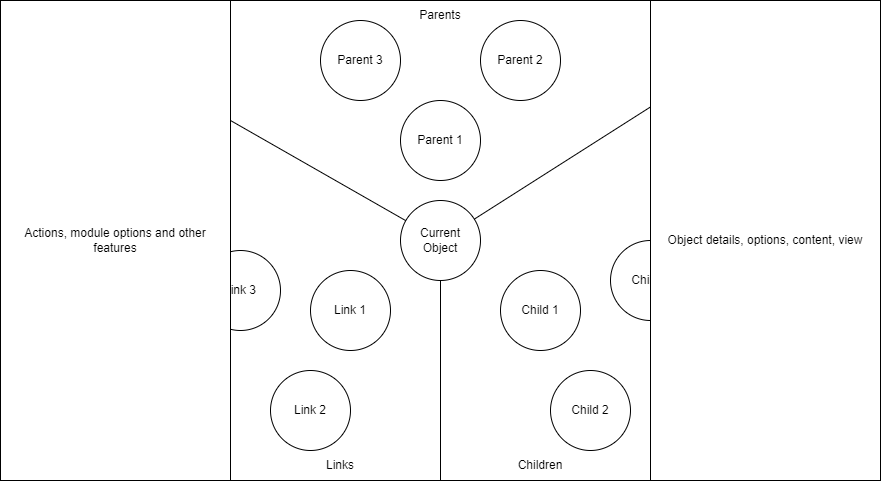

The diagram above was exported from draw.io. Its source (the exported page's mxGraphModel, read from the mxfile embedded in the PNG):
<mxGraphModel dx="782" dy="857" grid="1" gridSize="10" guides="1" tooltips="1" connect="1" arrows="1" fold="1" page="1" pageScale="1" pageWidth="827" pageHeight="1169" math="0" shadow="0">
  <root>
    <mxCell id="0" />
    <mxCell id="1" parent="0" />
    <mxCell id="15n7tMUu8i6I7I_4ESLy-1" value="" style="rounded=0;whiteSpace=wrap;html=1;" vertex="1" parent="1">
      <mxGeometry x="40" y="200" width="880" height="480" as="geometry" />
    </mxCell>
    <mxCell id="15n7tMUu8i6I7I_4ESLy-2" value="" style="rounded=0;whiteSpace=wrap;html=1;" vertex="1" parent="1">
      <mxGeometry x="270" y="200" width="420" height="480" as="geometry" />
    </mxCell>
    <mxCell id="15n7tMUu8i6I7I_4ESLy-3" value="Current Object" style="ellipse;whiteSpace=wrap;html=1;aspect=fixed;" vertex="1" parent="1">
      <mxGeometry x="440" y="400" width="80" height="80" as="geometry" />
    </mxCell>
    <mxCell id="15n7tMUu8i6I7I_4ESLy-4" value="Parent 1" style="ellipse;whiteSpace=wrap;html=1;aspect=fixed;" vertex="1" parent="1">
      <mxGeometry x="440" y="300" width="80" height="80" as="geometry" />
    </mxCell>
    <mxCell id="15n7tMUu8i6I7I_4ESLy-5" value="Parent 3" style="ellipse;whiteSpace=wrap;html=1;aspect=fixed;" vertex="1" parent="1">
      <mxGeometry x="360" y="220" width="80" height="80" as="geometry" />
    </mxCell>
    <mxCell id="15n7tMUu8i6I7I_4ESLy-6" value="Link 1" style="ellipse;whiteSpace=wrap;html=1;aspect=fixed;" vertex="1" parent="1">
      <mxGeometry x="350" y="470" width="80" height="80" as="geometry" />
    </mxCell>
    <mxCell id="15n7tMUu8i6I7I_4ESLy-7" value="Child 1" style="ellipse;whiteSpace=wrap;html=1;aspect=fixed;" vertex="1" parent="1">
      <mxGeometry x="540" y="470" width="80" height="80" as="geometry" />
    </mxCell>
    <mxCell id="15n7tMUu8i6I7I_4ESLy-8" value="Link 2" style="ellipse;whiteSpace=wrap;html=1;aspect=fixed;" vertex="1" parent="1">
      <mxGeometry x="310" y="570" width="80" height="80" as="geometry" />
    </mxCell>
    <mxCell id="15n7tMUu8i6I7I_4ESLy-9" value="" style="endArrow=none;html=1;rounded=0;exitX=1.005;exitY=0.219;exitDx=0;exitDy=0;exitPerimeter=0;" edge="1" parent="1" source="15n7tMUu8i6I7I_4ESLy-2" target="15n7tMUu8i6I7I_4ESLy-3">
      <mxGeometry width="50" height="50" relative="1" as="geometry">
        <mxPoint x="400" y="460" as="sourcePoint" />
        <mxPoint x="450" y="410" as="targetPoint" />
      </mxGeometry>
    </mxCell>
    <mxCell id="15n7tMUu8i6I7I_4ESLy-10" value="" style="endArrow=none;html=1;rounded=0;exitX=0;exitY=0.25;exitDx=0;exitDy=0;" edge="1" parent="1" source="15n7tMUu8i6I7I_4ESLy-2" target="15n7tMUu8i6I7I_4ESLy-3">
      <mxGeometry width="50" height="50" relative="1" as="geometry">
        <mxPoint x="400" y="460" as="sourcePoint" />
        <mxPoint x="450" y="410" as="targetPoint" />
      </mxGeometry>
    </mxCell>
    <mxCell id="15n7tMUu8i6I7I_4ESLy-11" value="Parent 2" style="ellipse;whiteSpace=wrap;html=1;aspect=fixed;" vertex="1" parent="1">
      <mxGeometry x="520" y="220" width="80" height="80" as="geometry" />
    </mxCell>
    <mxCell id="15n7tMUu8i6I7I_4ESLy-12" value="" style="endArrow=none;html=1;rounded=0;exitX=0.5;exitY=1;exitDx=0;exitDy=0;" edge="1" parent="1" source="15n7tMUu8i6I7I_4ESLy-2" target="15n7tMUu8i6I7I_4ESLy-3">
      <mxGeometry width="50" height="50" relative="1" as="geometry">
        <mxPoint x="280" y="330" as="sourcePoint" />
        <mxPoint x="455.2702743150162" y="430.1544424657236" as="targetPoint" />
      </mxGeometry>
    </mxCell>
    <mxCell id="15n7tMUu8i6I7I_4ESLy-13" value="Child 2" style="ellipse;whiteSpace=wrap;html=1;aspect=fixed;" vertex="1" parent="1">
      <mxGeometry x="590" y="570" width="80" height="80" as="geometry" />
    </mxCell>
    <mxCell id="15n7tMUu8i6I7I_4ESLy-14" value="Child 3" style="ellipse;whiteSpace=wrap;html=1;aspect=fixed;" vertex="1" parent="1">
      <mxGeometry x="650" y="440" width="80" height="80" as="geometry" />
    </mxCell>
    <mxCell id="15n7tMUu8i6I7I_4ESLy-17" value="Link 3" style="ellipse;whiteSpace=wrap;html=1;aspect=fixed;" vertex="1" parent="1">
      <mxGeometry x="240" y="450" width="80" height="80" as="geometry" />
    </mxCell>
    <mxCell id="15n7tMUu8i6I7I_4ESLy-16" value="Actions, module options and other features" style="rounded=0;whiteSpace=wrap;html=1;" vertex="1" parent="1">
      <mxGeometry x="40" y="200" width="230" height="480" as="geometry" />
    </mxCell>
    <mxCell id="15n7tMUu8i6I7I_4ESLy-18" value="Object details, options, content, view" style="rounded=0;whiteSpace=wrap;html=1;" vertex="1" parent="1">
      <mxGeometry x="690" y="200" width="230" height="480" as="geometry" />
    </mxCell>
    <mxCell id="15n7tMUu8i6I7I_4ESLy-19" value="Parents" style="text;html=1;strokeColor=none;fillColor=none;align=center;verticalAlign=middle;whiteSpace=wrap;rounded=0;" vertex="1" parent="1">
      <mxGeometry x="450" y="200" width="60" height="30" as="geometry" />
    </mxCell>
    <mxCell id="15n7tMUu8i6I7I_4ESLy-20" value="Children" style="text;html=1;strokeColor=none;fillColor=none;align=center;verticalAlign=middle;whiteSpace=wrap;rounded=0;" vertex="1" parent="1">
      <mxGeometry x="550" y="650" width="60" height="30" as="geometry" />
    </mxCell>
    <mxCell id="15n7tMUu8i6I7I_4ESLy-21" value="Links" style="text;html=1;strokeColor=none;fillColor=none;align=center;verticalAlign=middle;whiteSpace=wrap;rounded=0;" vertex="1" parent="1">
      <mxGeometry x="350" y="650" width="60" height="30" as="geometry" />
    </mxCell>
  </root>
</mxGraphModel>